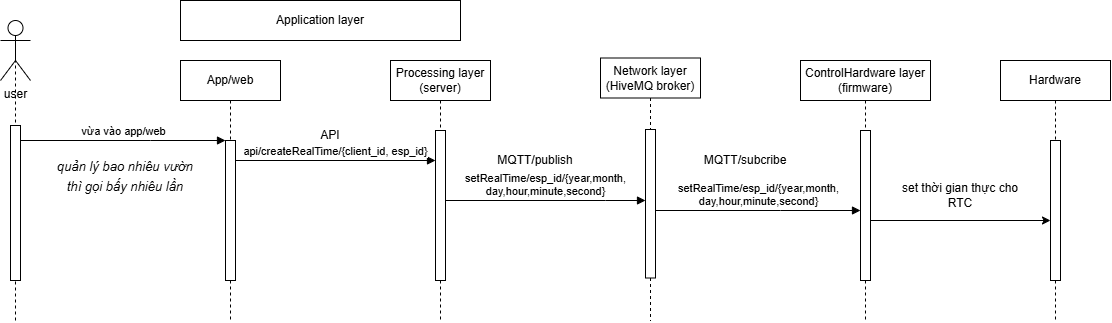

The diagram above was exported from draw.io. Its source (the exported page's mxGraphModel, read from the mxfile embedded in the PNG):
<mxGraphModel dx="504" dy="492" grid="1" gridSize="10" guides="1" tooltips="1" connect="1" arrows="1" fold="1" page="1" pageScale="1" pageWidth="850" pageHeight="1100" math="0" shadow="0">
  <root>
    <mxCell id="0" />
    <mxCell id="1" parent="0" />
    <mxCell id="2UlEJIE7qLDY-6UHdYw4-3" value="App/web" style="shape=umlLifeline;perimeter=lifelinePerimeter;whiteSpace=wrap;html=1;container=0;dropTarget=0;collapsible=0;recursiveResize=0;outlineConnect=0;portConstraint=eastwest;newEdgeStyle={&quot;edgeStyle&quot;:&quot;elbowEdgeStyle&quot;,&quot;elbow&quot;:&quot;vertical&quot;,&quot;curved&quot;:0,&quot;rounded&quot;:0};" parent="1" vertex="1">
      <mxGeometry x="620" y="300" width="100" height="260" as="geometry" />
    </mxCell>
    <mxCell id="2UlEJIE7qLDY-6UHdYw4-4" value="&lt;span style=&quot;color: rgba(0, 0, 0, 0); font-family: monospace; font-size: 0px; text-align: start;&quot;&gt;%3CmxGraphModel%3E%3Croot%3E%3CmxCell%20id%3D%220%22%2F%3E%3CmxCell%20id%3D%221%22%20parent%3D%220%22%2F%3E%3CmxCell%20id%3D%222%22%20value%3D%22connect%2Fesp_id%2Fresponse%2F%7Bon%7D%22%20style%3D%22html%3D1%3BverticalAlign%3Dbottom%3BendArrow%3Dblock%3BedgeStyle%3DelbowEdgeStyle%3Belbow%3Dhorizontal%3Bcurved%3D0%3Brounded%3D0%3B%22%20edge%3D%221%22%20parent%3D%221%22%3E%3CmxGeometry%20relative%3D%221%22%20as%3D%22geometry%22%3E%3CmxPoint%20x%3D%22945%22%20y%3D%22550%22%20as%3D%22sourcePoint%22%2F%3E%3CArray%20as%3D%22points%22%3E%3CmxPoint%20x%3D%22850%22%20y%3D%22550%22%2F%3E%3C%2FArray%3E%3CmxPoint%20x%3D%22775%22%20y%3D%22550%22%20as%3D%22targetPoint%22%2F%3E%3C%2FmxGeometry%3E%3C%2FmxCell%3E%3C%2Froot%3E%3C%2FmxGraphModel%3E&lt;/span&gt;&lt;span style=&quot;color: rgba(0, 0, 0, 0); font-family: monospace; font-size: 0px; text-align: start;&quot;&gt;%3CmxGraphModel%3E%3Croot%3E%3CmxCell%20id%3D%220%22%2F%3E%3CmxCell%20id%3D%221%22%20parent%3D%220%22%2F%3E%3CmxCell%20id%3D%222%22%20value%3D%22connect%2Fesp_id%2Fresponse%2F%7Bon%7D%22%20style%3D%22html%3D1%3BverticalAlign%3Dbottom%3BendArrow%3Dblock%3BedgeStyle%3DelbowEdgeStyle%3Belbow%3Dhorizontal%3Bcurved%3D0%3Brounded%3D0%3B%22%20edge%3D%221%22%20parent%3D%221%22%3E%3CmxGeometry%20relative%3D%221%22%20as%3D%22geometry%22%3E%3CmxPoint%20x%3D%22945%22%20y%3D%22550%22%20as%3D%22sourcePoint%22%2F%3E%3CArray%20as%3D%22points%22%3E%3CmxPoint%20x%3D%22850%22%20y%3D%22550%22%2F%3E%3C%2FArray%3E%3CmxPoint%20x%3D%22775%22%20y%3D%22550%22%20as%3D%22targetPoint%22%2F%3E%3C%2FmxGeometry%3E%3C%2FmxCell%3E%3C%2Froot%3E%3C%2FmxGraphModel%3E&lt;/span&gt;" style="html=1;points=[];perimeter=orthogonalPerimeter;outlineConnect=0;targetShapes=umlLifeline;portConstraint=eastwest;newEdgeStyle={&quot;edgeStyle&quot;:&quot;elbowEdgeStyle&quot;,&quot;elbow&quot;:&quot;vertical&quot;,&quot;curved&quot;:0,&quot;rounded&quot;:0};" parent="2UlEJIE7qLDY-6UHdYw4-3" vertex="1">
      <mxGeometry x="45" y="80" width="10" height="140" as="geometry" />
    </mxCell>
    <mxCell id="2UlEJIE7qLDY-6UHdYw4-6" value="Network layer (HiveMQ broker)" style="shape=umlLifeline;perimeter=lifelinePerimeter;whiteSpace=wrap;html=1;container=0;dropTarget=0;collapsible=0;recursiveResize=0;outlineConnect=0;portConstraint=eastwest;newEdgeStyle={&quot;edgeStyle&quot;:&quot;elbowEdgeStyle&quot;,&quot;elbow&quot;:&quot;vertical&quot;,&quot;curved&quot;:0,&quot;rounded&quot;:0};" parent="1" vertex="1">
      <mxGeometry x="1040" y="297.5" width="100" height="262.5" as="geometry" />
    </mxCell>
    <mxCell id="2UlEJIE7qLDY-6UHdYw4-7" value="&lt;span style=&quot;color: rgba(0, 0, 0, 0); font-family: monospace; font-size: 0px; text-align: start;&quot;&gt;%3CmxGraphModel%3E%3Croot%3E%3CmxCell%20id%3D%220%22%2F%3E%3CmxCell%20id%3D%221%22%20parent%3D%220%22%2F%3E%3CmxCell%20id%3D%222%22%20value%3D%22dispatch%22%20style%3D%22html%3D1%3BverticalAlign%3Dbottom%3BendArrow%3Dblock%3BedgeStyle%3DelbowEdgeStyle%3Belbow%3Dvertical%3Bcurved%3D0%3Brounded%3D0%3B%22%20edge%3D%221%22%20parent%3D%221%22%3E%3CmxGeometry%20relative%3D%221%22%20as%3D%22geometry%22%3E%3CmxPoint%20x%3D%2285%22%20y%3D%22490%22%20as%3D%22sourcePoint%22%2F%3E%3CArray%20as%3D%22points%22%3E%3CmxPoint%20x%3D%22170%22%20y%3D%22490%22%2F%3E%3C%2FArray%3E%3CmxPoint%20x%3D%22255%22%20y%3D%22490%22%20as%3D%22targetPoint%22%2F%3E%3C%2FmxGeometry%3E%3C%2FmxCell%3E%3C%2Froot%3E%3C%2FmxGraphModel%3E&lt;/span&gt;&lt;span style=&quot;color: rgba(0, 0, 0, 0); font-family: monospace; font-size: 0px; text-align: start;&quot;&gt;%3CmxGraphModel%3E%3Croot%3E%3CmxCell%20id%3D%220%22%2F%3E%3CmxCell%20id%3D%221%22%20parent%3D%220%22%2F%3E%3CmxCell%20id%3D%222%22%20value%3D%22dispatch%22%20style%3D%22html%3D1%3BverticalAlign%3Dbottom%3BendArrow%3Dblock%3BedgeStyle%3DelbowEdgeStyle%3Belbow%3Dvertical%3Bcurved%3D0%3Brounded%3D0%3B%22%20edge%3D%221%22%20parent%3D%221%22%3E%3CmxGeometry%20relative%3D%221%22%20as%3D%22geometry%22%3E%3CmxPoint%20x%3D%2285%22%20y%3D%22490%22%20as%3D%22sourcePoint%22%2F%3E%3CArray%20as%3D%22points%22%3E%3CmxPoint%20x%3D%22170%22%20y%3D%22490%22%2F%3E%3C%2FArray%3E%3CmxPoint%20x%3D%22255%22%20y%3D%22490%22%20as%3D%22targetPoint%22%2F%3E%3C%2FmxGeometry%3E%3C%2FmxCell%3E%3C%2Froot%3E%3C%2FmxGraphModel%3E&lt;/span&gt;" style="html=1;points=[];perimeter=orthogonalPerimeter;outlineConnect=0;targetShapes=umlLifeline;portConstraint=eastwest;newEdgeStyle={&quot;edgeStyle&quot;:&quot;elbowEdgeStyle&quot;,&quot;elbow&quot;:&quot;vertical&quot;,&quot;curved&quot;:0,&quot;rounded&quot;:0};" parent="2UlEJIE7qLDY-6UHdYw4-6" vertex="1">
      <mxGeometry x="45" y="71.5" width="10" height="148.5" as="geometry" />
    </mxCell>
    <mxCell id="2UlEJIE7qLDY-6UHdYw4-8" value="user" style="shape=umlActor;verticalLabelPosition=bottom;verticalAlign=top;html=1;outlineConnect=0;" parent="1" vertex="1">
      <mxGeometry x="440" y="260" width="30" height="60" as="geometry" />
    </mxCell>
    <mxCell id="2UlEJIE7qLDY-6UHdYw4-9" value="" style="endArrow=none;dashed=1;html=1;rounded=0;entryX=0.5;entryY=0.5;entryDx=0;entryDy=0;entryPerimeter=0;" parent="1" target="2UlEJIE7qLDY-6UHdYw4-8" edge="1">
      <mxGeometry width="50" height="50" relative="1" as="geometry">
        <mxPoint x="455" y="560" as="sourcePoint" />
        <mxPoint x="660" y="340" as="targetPoint" />
      </mxGeometry>
    </mxCell>
    <mxCell id="2UlEJIE7qLDY-6UHdYw4-11" value="&lt;span style=&quot;color: rgba(0, 0, 0, 0); font-family: monospace; font-size: 0px; text-align: start;&quot;&gt;%3CmxGraphModel%3E%3Croot%3E%3CmxCell%20id%3D%220%22%2F%3E%3CmxCell%20id%3D%221%22%20parent%3D%220%22%2F%3E%3CmxCell%20id%3D%222%22%20value%3D%22dispatch%22%20style%3D%22html%3D1%3BverticalAlign%3Dbottom%3BendArrow%3Dblock%3BedgeStyle%3DelbowEdgeStyle%3Belbow%3Dvertical%3Bcurved%3D0%3Brounded%3D0%3B%22%20edge%3D%221%22%20parent%3D%221%22%3E%3CmxGeometry%20relative%3D%221%22%20as%3D%22geometry%22%3E%3CmxPoint%20x%3D%2285%22%20y%3D%22490%22%20as%3D%22sourcePoint%22%2F%3E%3CArray%20as%3D%22points%22%3E%3CmxPoint%20x%3D%22170%22%20y%3D%22490%22%2F%3E%3C%2FArray%3E%3CmxPoint%20x%3D%22255%22%20y%3D%22490%22%20as%3D%22targetPoint%22%2F%3E%3C%2FmxGeometry%3E%3C%2FmxCell%3E%3C%2Froot%3E%3C%2FmxGraphModel%3E&lt;/span&gt;&lt;span style=&quot;color: rgba(0, 0, 0, 0); font-family: monospace; font-size: 0px; text-align: start;&quot;&gt;%3CmxGraphModel%3E%3Croot%3E%3CmxCell%20id%3D%220%22%2F%3E%3CmxCell%20id%3D%221%22%20parent%3D%220%22%2F%3E%3CmxCell%20id%3D%222%22%20value%3D%22dispatch%22%20style%3D%22html%3D1%3BverticalAlign%3Dbottom%3BendArrow%3Dblock%3BedgeStyle%3DelbowEdgeStyle%3Belbow%3Dvertical%3Bcurved%3D0%3Brounded%3D0%3B%22%20edge%3D%221%22%20parent%3D%221%22%3E%3CmxGeometry%20relative%3D%221%22%20as%3D%22geometry%22%3E%3CmxPoint%20x%3D%2285%22%20y%3D%22490%22%20as%3D%22sourcePoint%22%2F%3E%3CArray%20as%3D%22points%22%3E%3CmxPoint%20x%3D%22170%22%20y%3D%22490%22%2F%3E%3C%2FArray%3E%3CmxPoint%20x%3D%22255%22%20y%3D%22490%22%20as%3D%22targetPoint%22%2F%3E%3C%2FmxGeometry%3E%3C%2FmxCell%3E%3C%2Froot%3E%3C%2FmxGraphModel%3E&lt;/span&gt;" style="html=1;points=[];perimeter=orthogonalPerimeter;outlineConnect=0;targetShapes=umlLifeline;portConstraint=eastwest;newEdgeStyle={&quot;edgeStyle&quot;:&quot;elbowEdgeStyle&quot;,&quot;elbow&quot;:&quot;vertical&quot;,&quot;curved&quot;:0,&quot;rounded&quot;:0};" parent="1" vertex="1">
      <mxGeometry x="450" y="365" width="10" height="155" as="geometry" />
    </mxCell>
    <mxCell id="2UlEJIE7qLDY-6UHdYw4-13" value="Processing layer (server)" style="shape=umlLifeline;perimeter=lifelinePerimeter;whiteSpace=wrap;html=1;container=0;dropTarget=0;collapsible=0;recursiveResize=0;outlineConnect=0;portConstraint=eastwest;newEdgeStyle={&quot;edgeStyle&quot;:&quot;elbowEdgeStyle&quot;,&quot;elbow&quot;:&quot;vertical&quot;,&quot;curved&quot;:0,&quot;rounded&quot;:0};" parent="1" vertex="1">
      <mxGeometry x="830" y="300" width="100" height="260" as="geometry" />
    </mxCell>
    <mxCell id="2UlEJIE7qLDY-6UHdYw4-14" value="" style="html=1;points=[];perimeter=orthogonalPerimeter;outlineConnect=0;targetShapes=umlLifeline;portConstraint=eastwest;newEdgeStyle={&quot;edgeStyle&quot;:&quot;elbowEdgeStyle&quot;,&quot;elbow&quot;:&quot;vertical&quot;,&quot;curved&quot;:0,&quot;rounded&quot;:0};" parent="2UlEJIE7qLDY-6UHdYw4-13" vertex="1">
      <mxGeometry x="45" y="70" width="10" height="150" as="geometry" />
    </mxCell>
    <mxCell id="2UlEJIE7qLDY-6UHdYw4-15" value="ControlHardware layer&lt;div&gt;(firmware)&lt;/div&gt;" style="shape=umlLifeline;perimeter=lifelinePerimeter;whiteSpace=wrap;html=1;container=0;dropTarget=0;collapsible=0;recursiveResize=0;outlineConnect=0;portConstraint=eastwest;newEdgeStyle={&quot;edgeStyle&quot;:&quot;elbowEdgeStyle&quot;,&quot;elbow&quot;:&quot;vertical&quot;,&quot;curved&quot;:0,&quot;rounded&quot;:0};" parent="1" vertex="1">
      <mxGeometry x="1240" y="300" width="130" height="260" as="geometry" />
    </mxCell>
    <mxCell id="2UlEJIE7qLDY-6UHdYw4-16" value="&lt;span style=&quot;color: rgba(0, 0, 0, 0); font-family: monospace; font-size: 0px; text-align: start;&quot;&gt;%3CmxGraphModel%3E%3Croot%3E%3CmxCell%20id%3D%220%22%2F%3E%3CmxCell%20id%3D%221%22%20parent%3D%220%22%2F%3E%3CmxCell%20id%3D%222%22%20value%3D%22dispatch%22%20style%3D%22html%3D1%3BverticalAlign%3Dbottom%3BendArrow%3Dblock%3BedgeStyle%3DelbowEdgeStyle%3Belbow%3Dvertical%3Bcurved%3D0%3Brounded%3D0%3B%22%20edge%3D%221%22%20parent%3D%221%22%3E%3CmxGeometry%20relative%3D%221%22%20as%3D%22geometry%22%3E%3CmxPoint%20x%3D%2285%22%20y%3D%22490%22%20as%3D%22sourcePoint%22%2F%3E%3CArray%20as%3D%22points%22%3E%3CmxPoint%20x%3D%22170%22%20y%3D%22490%22%2F%3E%3C%2FArray%3E%3CmxPoint%20x%3D%22255%22%20y%3D%22490%22%20as%3D%22targetPoint%22%2F%3E%3C%2FmxGeometry%3E%3C%2FmxCell%3E%3C%2Froot%3E%3C%2FmxGraphModel%3E&lt;/span&gt;&lt;span style=&quot;color: rgba(0, 0, 0, 0); font-family: monospace; font-size: 0px; text-align: start;&quot;&gt;%3CmxGraphModel%3E%3Croot%3E%3CmxCell%20id%3D%220%22%2F%3E%3CmxCell%20id%3D%221%22%20parent%3D%220%22%2F%3E%3CmxCell%20id%3D%222%22%20value%3D%22dispatch%22%20style%3D%22html%3D1%3BverticalAlign%3Dbottom%3BendArrow%3Dblock%3BedgeStyle%3DelbowEdgeStyle%3Belbow%3Dvertical%3Bcurved%3D0%3Brounded%3D0%3B%22%20edge%3D%221%22%20parent%3D%221%22%3E%3CmxGeometry%20relative%3D%221%22%20as%3D%22geometry%22%3E%3CmxPoint%20x%3D%2285%22%20y%3D%22490%22%20as%3D%22sourcePoint%22%2F%3E%3CArray%20as%3D%22points%22%3E%3CmxPoint%20x%3D%22170%22%20y%3D%22490%22%2F%3E%3C%2FArray%3E%3CmxPoint%20x%3D%22255%22%20y%3D%22490%22%20as%3D%22targetPoint%22%2F%3E%3C%2FmxGeometry%3E%3C%2FmxCell%3E%3C%2Froot%3E%3C%2FmxGraphModel%3E&lt;/span&gt;" style="html=1;points=[];perimeter=orthogonalPerimeter;outlineConnect=0;targetShapes=umlLifeline;portConstraint=eastwest;newEdgeStyle={&quot;edgeStyle&quot;:&quot;elbowEdgeStyle&quot;,&quot;elbow&quot;:&quot;vertical&quot;,&quot;curved&quot;:0,&quot;rounded&quot;:0};" parent="2UlEJIE7qLDY-6UHdYw4-15" vertex="1">
      <mxGeometry x="60" y="70" width="10" height="150" as="geometry" />
    </mxCell>
    <mxCell id="2UlEJIE7qLDY-6UHdYw4-17" value="Application layer" style="rounded=0;whiteSpace=wrap;html=1;" parent="1" vertex="1">
      <mxGeometry x="620" y="240" width="280" height="40" as="geometry" />
    </mxCell>
    <mxCell id="2UlEJIE7qLDY-6UHdYw4-18" value="Hardware" style="shape=umlLifeline;perimeter=lifelinePerimeter;whiteSpace=wrap;html=1;container=0;dropTarget=0;collapsible=0;recursiveResize=0;outlineConnect=0;portConstraint=eastwest;newEdgeStyle={&quot;edgeStyle&quot;:&quot;elbowEdgeStyle&quot;,&quot;elbow&quot;:&quot;vertical&quot;,&quot;curved&quot;:0,&quot;rounded&quot;:0};" parent="1" vertex="1">
      <mxGeometry x="1440" y="300" width="110" height="260" as="geometry" />
    </mxCell>
    <mxCell id="2UlEJIE7qLDY-6UHdYw4-19" value="&lt;span style=&quot;color: rgba(0, 0, 0, 0); font-family: monospace; font-size: 0px; text-align: start;&quot;&gt;%3CmxGraphModel%3E%3Croot%3E%3CmxCell%20id%3D%220%22%2F%3E%3CmxCell%20id%3D%221%22%20parent%3D%220%22%2F%3E%3CmxCell%20id%3D%222%22%20value%3D%22dispatch%22%20style%3D%22html%3D1%3BverticalAlign%3Dbottom%3BendArrow%3Dblock%3BedgeStyle%3DelbowEdgeStyle%3Belbow%3Dvertical%3Bcurved%3D0%3Brounded%3D0%3B%22%20edge%3D%221%22%20parent%3D%221%22%3E%3CmxGeometry%20relative%3D%221%22%20as%3D%22geometry%22%3E%3CmxPoint%20x%3D%2285%22%20y%3D%22490%22%20as%3D%22sourcePoint%22%2F%3E%3CArray%20as%3D%22points%22%3E%3CmxPoint%20x%3D%22170%22%20y%3D%22490%22%2F%3E%3C%2FArray%3E%3CmxPoint%20x%3D%22255%22%20y%3D%22490%22%20as%3D%22targetPoint%22%2F%3E%3C%2FmxGeometry%3E%3C%2FmxCell%3E%3C%2Froot%3E%3C%2FmxGraphModel%3E&lt;/span&gt;&lt;span style=&quot;color: rgba(0, 0, 0, 0); font-family: monospace; font-size: 0px; text-align: start;&quot;&gt;%3CmxGraphModel%3E%3Croot%3E%3CmxCell%20id%3D%220%22%2F%3E%3CmxCell%20id%3D%221%22%20parent%3D%220%22%2F%3E%3CmxCell%20id%3D%222%22%20value%3D%22dispatch%22%20style%3D%22html%3D1%3BverticalAlign%3Dbottom%3BendArrow%3Dblock%3BedgeStyle%3DelbowEdgeStyle%3Belbow%3Dvertical%3Bcurved%3D0%3Brounded%3D0%3B%22%20edge%3D%221%22%20parent%3D%221%22%3E%3CmxGeometry%20relative%3D%221%22%20as%3D%22geometry%22%3E%3CmxPoint%20x%3D%2285%22%20y%3D%22490%22%20as%3D%22sourcePoint%22%2F%3E%3CArray%20as%3D%22points%22%3E%3CmxPoint%20x%3D%22170%22%20y%3D%22490%22%2F%3E%3C%2FArray%3E%3CmxPoint%20x%3D%22255%22%20y%3D%22490%22%20as%3D%22targetPoint%22%2F%3E%3C%2FmxGeometry%3E%3C%2FmxCell%3E%3C%2Froot%3E%3C%2FmxGraphModel%3E&lt;/span&gt;" style="html=1;points=[];perimeter=orthogonalPerimeter;outlineConnect=0;targetShapes=umlLifeline;portConstraint=eastwest;newEdgeStyle={&quot;edgeStyle&quot;:&quot;elbowEdgeStyle&quot;,&quot;elbow&quot;:&quot;vertical&quot;,&quot;curved&quot;:0,&quot;rounded&quot;:0};" parent="2UlEJIE7qLDY-6UHdYw4-18" vertex="1">
      <mxGeometry x="50" y="80" width="10" height="140" as="geometry" />
    </mxCell>
    <mxCell id="2UlEJIE7qLDY-6UHdYw4-20" value="vừa vào app/web" style="html=1;verticalAlign=bottom;endArrow=block;edgeStyle=elbowEdgeStyle;elbow=vertical;curved=0;rounded=0;" parent="1" edge="1">
      <mxGeometry relative="1" as="geometry">
        <mxPoint x="460" y="380" as="sourcePoint" />
        <Array as="points">
          <mxPoint x="590" y="380" />
        </Array>
        <mxPoint x="665" y="380" as="targetPoint" />
      </mxGeometry>
    </mxCell>
    <mxCell id="2UlEJIE7qLDY-6UHdYw4-21" value="api/createRealTime/{client_id, esp_id}" style="html=1;verticalAlign=bottom;endArrow=block;edgeStyle=elbowEdgeStyle;elbow=vertical;curved=0;rounded=0;" parent="1" edge="1">
      <mxGeometry relative="1" as="geometry">
        <mxPoint x="675" y="400" as="sourcePoint" />
        <Array as="points">
          <mxPoint x="870" y="400" />
        </Array>
        <mxPoint x="875" y="400" as="targetPoint" />
      </mxGeometry>
    </mxCell>
    <mxCell id="2UlEJIE7qLDY-6UHdYw4-22" value="setRealTime/esp_id/{year,month,&lt;div&gt;day,hour,minute,second}&lt;/div&gt;" style="html=1;verticalAlign=bottom;endArrow=block;edgeStyle=elbowEdgeStyle;elbow=vertical;curved=0;rounded=0;" parent="1" target="2UlEJIE7qLDY-6UHdYw4-7" edge="1">
      <mxGeometry relative="1" as="geometry">
        <mxPoint x="885" y="440" as="sourcePoint" />
        <Array as="points">
          <mxPoint x="1045" y="440" />
        </Array>
        <mxPoint x="1080" y="440" as="targetPoint" />
      </mxGeometry>
    </mxCell>
    <mxCell id="2UlEJIE7qLDY-6UHdYw4-23" value="API" style="text;html=1;whiteSpace=wrap;strokeColor=none;fillColor=none;align=center;verticalAlign=middle;rounded=0;" parent="1" vertex="1">
      <mxGeometry x="740" y="360" width="60" height="30" as="geometry" />
    </mxCell>
    <mxCell id="2UlEJIE7qLDY-6UHdYw4-24" value="MQTT/publish" style="text;html=1;whiteSpace=wrap;strokeColor=none;fillColor=none;align=center;verticalAlign=middle;rounded=0;" parent="1" vertex="1">
      <mxGeometry x="930" y="390" width="90" height="20" as="geometry" />
    </mxCell>
    <mxCell id="2UlEJIE7qLDY-6UHdYw4-25" value="setRealTime/esp_id/{year,month,&lt;div&gt;day,hour,minute,second}&lt;/div&gt;" style="html=1;verticalAlign=bottom;endArrow=block;edgeStyle=elbowEdgeStyle;elbow=horizontal;curved=0;rounded=0;" parent="1" edge="1">
      <mxGeometry relative="1" as="geometry">
        <mxPoint x="1095" y="450" as="sourcePoint" />
        <Array as="points">
          <mxPoint x="1220" y="450" />
        </Array>
        <mxPoint x="1300" y="450" as="targetPoint" />
      </mxGeometry>
    </mxCell>
    <mxCell id="2UlEJIE7qLDY-6UHdYw4-26" value="MQTT/subcribe" style="text;html=1;whiteSpace=wrap;strokeColor=none;fillColor=none;align=center;verticalAlign=middle;rounded=0;" parent="1" vertex="1">
      <mxGeometry x="1140" y="390" width="90" height="20" as="geometry" />
    </mxCell>
    <mxCell id="2UlEJIE7qLDY-6UHdYw4-43" value="" style="endArrow=classic;html=1;rounded=0;" parent="1" target="2UlEJIE7qLDY-6UHdYw4-19" edge="1">
      <mxGeometry width="50" height="50" relative="1" as="geometry">
        <mxPoint x="1310" y="460" as="sourcePoint" />
        <mxPoint x="1485" y="460" as="targetPoint" />
      </mxGeometry>
    </mxCell>
    <mxCell id="2UlEJIE7qLDY-6UHdYw4-44" value="set thời gian thực cho RTC" style="text;html=1;whiteSpace=wrap;strokeColor=none;fillColor=none;align=center;verticalAlign=middle;rounded=0;" parent="1" vertex="1">
      <mxGeometry x="1340" y="420" width="120" height="30" as="geometry" />
    </mxCell>
    <mxCell id="D5uf7TlWMChMtn-SarN4-1" value="&lt;font style=&quot;font-size: 13px;&quot;&gt;&lt;i&gt;quản lý bao nhiêu vườn thì gọi bấy nhiêu lần&lt;/i&gt;&lt;/font&gt;" style="text;html=1;whiteSpace=wrap;strokeColor=none;fillColor=none;align=center;verticalAlign=middle;rounded=0;fontSize=16;" vertex="1" parent="1">
      <mxGeometry x="490" y="400" width="150" height="30" as="geometry" />
    </mxCell>
  </root>
</mxGraphModel>